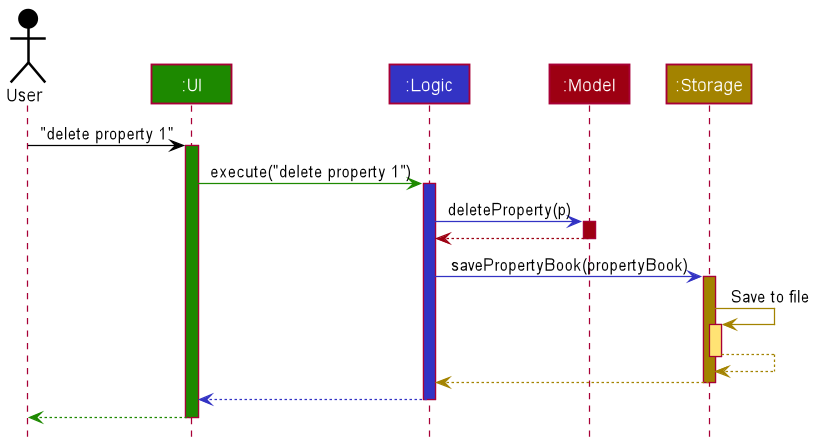

The diagram above was rendered by PlantUML. Its source (embedded in the PNG):
@startuml
!include style.puml

Actor User as user USER_COLOR
Participant ":UI" as ui UI_COLOR
Participant ":Logic" as logic LOGIC_COLOR
Participant ":Model" as model MODEL_COLOR
Participant ":Storage" as storage STORAGE_COLOR

user -[USER_COLOR]> ui : "delete property 1"
activate ui UI_COLOR

ui -[UI_COLOR]> logic : execute("delete property 1")
activate logic LOGIC_COLOR

logic -[LOGIC_COLOR]> model : deleteProperty(p)
activate model MODEL_COLOR

model -[MODEL_COLOR]-> logic
deactivate model

logic -[LOGIC_COLOR]> storage : savePropertyBook(propertyBook)
activate storage STORAGE_COLOR

storage -[STORAGE_COLOR]> storage : Save to file
activate storage STORAGE_COLOR_T1
storage --[STORAGE_COLOR]> storage
deactivate storage

storage --[STORAGE_COLOR]> logic
deactivate storage

logic --[LOGIC_COLOR]> ui
deactivate logic

ui--[UI_COLOR]> user
deactivate ui
@enduml